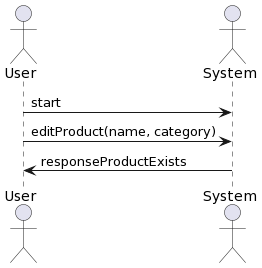

The diagram above was rendered by PlantUML. Its source (embedded in the PNG):
@startuml
skinparam backgroundColor #FFFFFF
actor User
actor System

User -> System: start
User -> System: editProduct(name, category)
System -> User: responseProductExists
@enduml